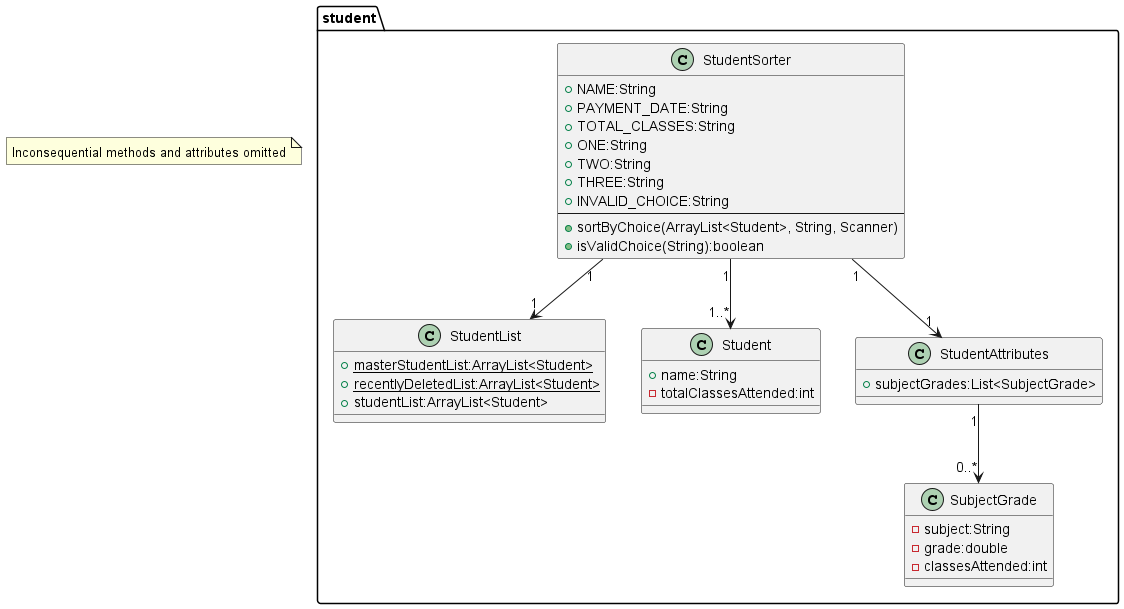

The diagram above was rendered by PlantUML. Its source (embedded in the PNG):
@startuml StudentSorter

package student {
    class StudentSorter {
        +NAME:String
        +PAYMENT_DATE:String
        +TOTAL_CLASSES:String
        +ONE:String
        +TWO:String
        +THREE:String
        +INVALID_CHOICE:String
        --
        +sortByChoice(ArrayList<Student>, String, Scanner)
        +isValidChoice(String):boolean
    }

    class StudentList {
        {static} +masterStudentList:ArrayList<Student>
        {static} +recentlyDeletedList:ArrayList<Student>
        +studentList:ArrayList<Student>
    }

    class Student {
        +name:String
        -totalClassesAttended:int
    }

    class StudentAttributes {
        +subjectGrades:List<SubjectGrade>
    }

    class SubjectGrade {
        -subject:String
        -grade:double
        -classesAttended:int
    }
}

StudentSorter "1" --> "1..*" Student
StudentSorter "1" --> "1" StudentList
StudentSorter "1" --> "1" StudentAttributes
StudentAttributes "1" --> "0..*" SubjectGrade

note "Inconsequential methods and attributes omitted" as N1

@enduml